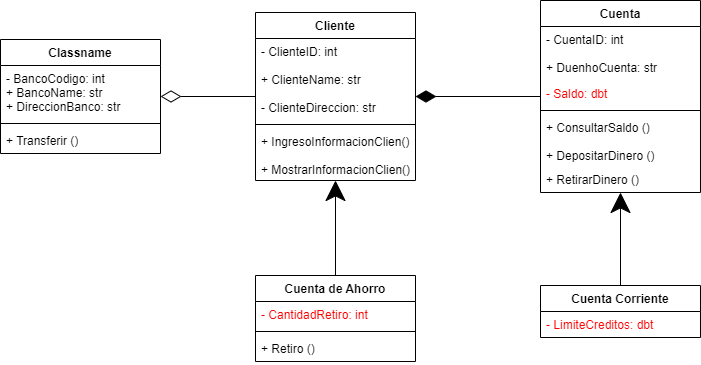

The diagram above was exported from draw.io. Its source (the exported page's mxGraphModel, read from the mxfile embedded in the PNG):
<mxGraphModel dx="1130" dy="779" grid="1" gridSize="10" guides="1" tooltips="1" connect="1" arrows="1" fold="1" page="1" pageScale="1" pageWidth="850" pageHeight="1100" math="0" shadow="0">
  <root>
    <mxCell id="0" />
    <mxCell id="1" parent="0" />
    <mxCell id="33" style="edgeStyle=none;html=1;fontColor=#FF0000;endArrow=diamondThin;endFill=1;endSize=18;" parent="1" source="6" target="14" edge="1">
      <mxGeometry relative="1" as="geometry" />
    </mxCell>
    <mxCell id="6" value="Cuenta" style="swimlane;fontStyle=1;align=center;verticalAlign=top;childLayout=stackLayout;horizontal=1;startSize=26;horizontalStack=0;resizeParent=1;resizeParentMax=0;resizeLast=0;collapsible=1;marginBottom=0;" parent="1" vertex="1">
      <mxGeometry x="550" y="45" width="160" height="192" as="geometry" />
    </mxCell>
    <mxCell id="7" value="- CuentaID: int&#10;&#10;+ DuenhoCuenta: str&#10;&#10;" style="text;strokeColor=none;fillColor=none;align=left;verticalAlign=top;spacingLeft=4;spacingRight=4;overflow=hidden;rotatable=0;points=[[0,0.5],[1,0.5]];portConstraint=eastwest;" parent="6" vertex="1">
      <mxGeometry y="26" width="160" height="54" as="geometry" />
    </mxCell>
    <mxCell id="42" value="- Saldo: dbt" style="text;strokeColor=none;fillColor=none;align=left;verticalAlign=top;spacingLeft=4;spacingRight=4;overflow=hidden;rotatable=0;points=[[0,0.5],[1,0.5]];portConstraint=eastwest;fontColor=#FF0000;" parent="6" vertex="1">
      <mxGeometry y="80" width="160" height="26" as="geometry" />
    </mxCell>
    <mxCell id="8" value="" style="line;strokeWidth=1;fillColor=none;align=left;verticalAlign=middle;spacingTop=-1;spacingLeft=3;spacingRight=3;rotatable=0;labelPosition=right;points=[];portConstraint=eastwest;strokeColor=inherit;" parent="6" vertex="1">
      <mxGeometry y="106" width="160" height="8" as="geometry" />
    </mxCell>
    <mxCell id="9" value="+ ConsultarSaldo ()&#10;&#10;+ DepositarDinero ()&#10;" style="text;strokeColor=none;fillColor=none;align=left;verticalAlign=top;spacingLeft=4;spacingRight=4;overflow=hidden;rotatable=0;points=[[0,0.5],[1,0.5]];portConstraint=eastwest;fontColor=#000000;" parent="6" vertex="1">
      <mxGeometry y="114" width="160" height="52" as="geometry" />
    </mxCell>
    <mxCell id="24" value="+ RetirarDinero ()" style="text;strokeColor=none;fillColor=none;align=left;verticalAlign=top;spacingLeft=4;spacingRight=4;overflow=hidden;rotatable=0;points=[[0,0.5],[1,0.5]];portConstraint=eastwest;fontColor=#000000;" parent="6" vertex="1">
      <mxGeometry y="166" width="160" height="26" as="geometry" />
    </mxCell>
    <mxCell id="34" style="edgeStyle=none;html=1;fontColor=#FF0000;endArrow=diamondThin;endFill=0;endSize=18;" parent="1" source="14" target="28" edge="1">
      <mxGeometry relative="1" as="geometry" />
    </mxCell>
    <mxCell id="14" value="Cliente" style="swimlane;fontStyle=1;align=center;verticalAlign=top;childLayout=stackLayout;horizontal=1;startSize=26;horizontalStack=0;resizeParent=1;resizeParentMax=0;resizeLast=0;collapsible=1;marginBottom=0;" parent="1" vertex="1">
      <mxGeometry x="265" y="57" width="160" height="168" as="geometry" />
    </mxCell>
    <mxCell id="15" value="- ClienteID: int&#10;&#10;+ ClienteName: str&#10;&#10;- ClienteDireccion: str" style="text;strokeColor=none;fillColor=none;align=left;verticalAlign=top;spacingLeft=4;spacingRight=4;overflow=hidden;rotatable=0;points=[[0,0.5],[1,0.5]];portConstraint=eastwest;" parent="14" vertex="1">
      <mxGeometry y="26" width="160" height="82" as="geometry" />
    </mxCell>
    <mxCell id="16" value="" style="line;strokeWidth=1;fillColor=none;align=left;verticalAlign=middle;spacingTop=-1;spacingLeft=3;spacingRight=3;rotatable=0;labelPosition=right;points=[];portConstraint=eastwest;strokeColor=inherit;" parent="14" vertex="1">
      <mxGeometry y="108" width="160" height="8" as="geometry" />
    </mxCell>
    <mxCell id="17" value="+ IngresoInformacionClien()&#10;&#10;+ MostrarInformacionClien()" style="text;strokeColor=none;fillColor=none;align=left;verticalAlign=top;spacingLeft=4;spacingRight=4;overflow=hidden;rotatable=0;points=[[0,0.5],[1,0.5]];portConstraint=eastwest;fontColor=#000000;" parent="14" vertex="1">
      <mxGeometry y="116" width="160" height="52" as="geometry" />
    </mxCell>
    <mxCell id="39" style="edgeStyle=none;html=1;fontColor=#FF0000;endArrow=classic;endFill=1;endSize=18;" parent="1" source="56" target="14" edge="1">
      <mxGeometry relative="1" as="geometry" />
    </mxCell>
    <mxCell id="28" value="Classname" style="swimlane;fontStyle=1;align=center;verticalAlign=top;childLayout=stackLayout;horizontal=1;startSize=26;horizontalStack=0;resizeParent=1;resizeParentMax=0;resizeLast=0;collapsible=1;marginBottom=0;" parent="1" vertex="1">
      <mxGeometry x="10" y="84" width="160" height="114" as="geometry" />
    </mxCell>
    <mxCell id="3" value="- BancoCodigo: int&#10;+ BancoName: str&#10;+ DireccionBanco: str" style="text;strokeColor=none;fillColor=none;align=left;verticalAlign=top;spacingLeft=4;spacingRight=4;overflow=hidden;rotatable=0;points=[[0,0.5],[1,0.5]];portConstraint=eastwest;" parent="28" vertex="1">
      <mxGeometry y="26" width="160" height="54" as="geometry" />
    </mxCell>
    <mxCell id="30" value="" style="line;strokeWidth=1;fillColor=none;align=left;verticalAlign=middle;spacingTop=-1;spacingLeft=3;spacingRight=3;rotatable=0;labelPosition=right;points=[];portConstraint=eastwest;strokeColor=inherit;" parent="28" vertex="1">
      <mxGeometry y="80" width="160" height="8" as="geometry" />
    </mxCell>
    <mxCell id="31" value="+ Transferir ()" style="text;strokeColor=none;fillColor=none;align=left;verticalAlign=top;spacingLeft=4;spacingRight=4;overflow=hidden;rotatable=0;points=[[0,0.5],[1,0.5]];portConstraint=eastwest;" parent="28" vertex="1">
      <mxGeometry y="88" width="160" height="26" as="geometry" />
    </mxCell>
    <mxCell id="40" style="edgeStyle=none;html=1;fontColor=#FF0000;endArrow=classic;endFill=1;endSize=18;" parent="1" source="35" target="6" edge="1">
      <mxGeometry relative="1" as="geometry" />
    </mxCell>
    <mxCell id="35" value="Cuenta Corriente" style="swimlane;fontStyle=1;align=center;verticalAlign=top;childLayout=stackLayout;horizontal=1;startSize=26;horizontalStack=0;resizeParent=1;resizeParentMax=0;resizeLast=0;collapsible=1;marginBottom=0;fontColor=#000000;" parent="1" vertex="1">
      <mxGeometry x="550" y="330" width="160" height="52" as="geometry" />
    </mxCell>
    <mxCell id="36" value="- LimiteCreditos: dbt" style="text;strokeColor=none;fillColor=none;align=left;verticalAlign=top;spacingLeft=4;spacingRight=4;overflow=hidden;rotatable=0;points=[[0,0.5],[1,0.5]];portConstraint=eastwest;fontColor=#FF0000;" parent="35" vertex="1">
      <mxGeometry y="26" width="160" height="26" as="geometry" />
    </mxCell>
    <mxCell id="56" value="Cuenta de Ahorro" style="swimlane;fontStyle=1;align=center;verticalAlign=top;childLayout=stackLayout;horizontal=1;startSize=26;horizontalStack=0;resizeParent=1;resizeParentMax=0;resizeLast=0;collapsible=1;marginBottom=0;labelBorderColor=none;fontColor=#000000;" parent="1" vertex="1">
      <mxGeometry x="265" y="320" width="160" height="86" as="geometry" />
    </mxCell>
    <mxCell id="20" value="- CantidadRetiro: int" style="text;align=left;verticalAlign=top;spacingLeft=4;spacingRight=4;overflow=hidden;rotatable=0;points=[[0,0.5],[1,0.5]];portConstraint=eastwest;fontColor=#FF0000;" parent="56" vertex="1">
      <mxGeometry y="26" width="160" height="26" as="geometry" />
    </mxCell>
    <mxCell id="58" value="" style="line;strokeWidth=1;fillColor=none;align=left;verticalAlign=middle;spacingTop=-1;spacingLeft=3;spacingRight=3;rotatable=0;labelPosition=right;points=[];portConstraint=eastwest;strokeColor=inherit;labelBorderColor=none;fontColor=none;" parent="56" vertex="1">
      <mxGeometry y="52" width="160" height="8" as="geometry" />
    </mxCell>
    <mxCell id="47" value="+ Retiro ()" style="text;strokeColor=none;fillColor=none;align=left;verticalAlign=top;spacingLeft=4;spacingRight=4;overflow=hidden;rotatable=0;points=[[0,0.5],[1,0.5]];portConstraint=eastwest;fontColor=#000000;labelBorderColor=none;" parent="56" vertex="1">
      <mxGeometry y="60" width="160" height="26" as="geometry" />
    </mxCell>
  </root>
</mxGraphModel>